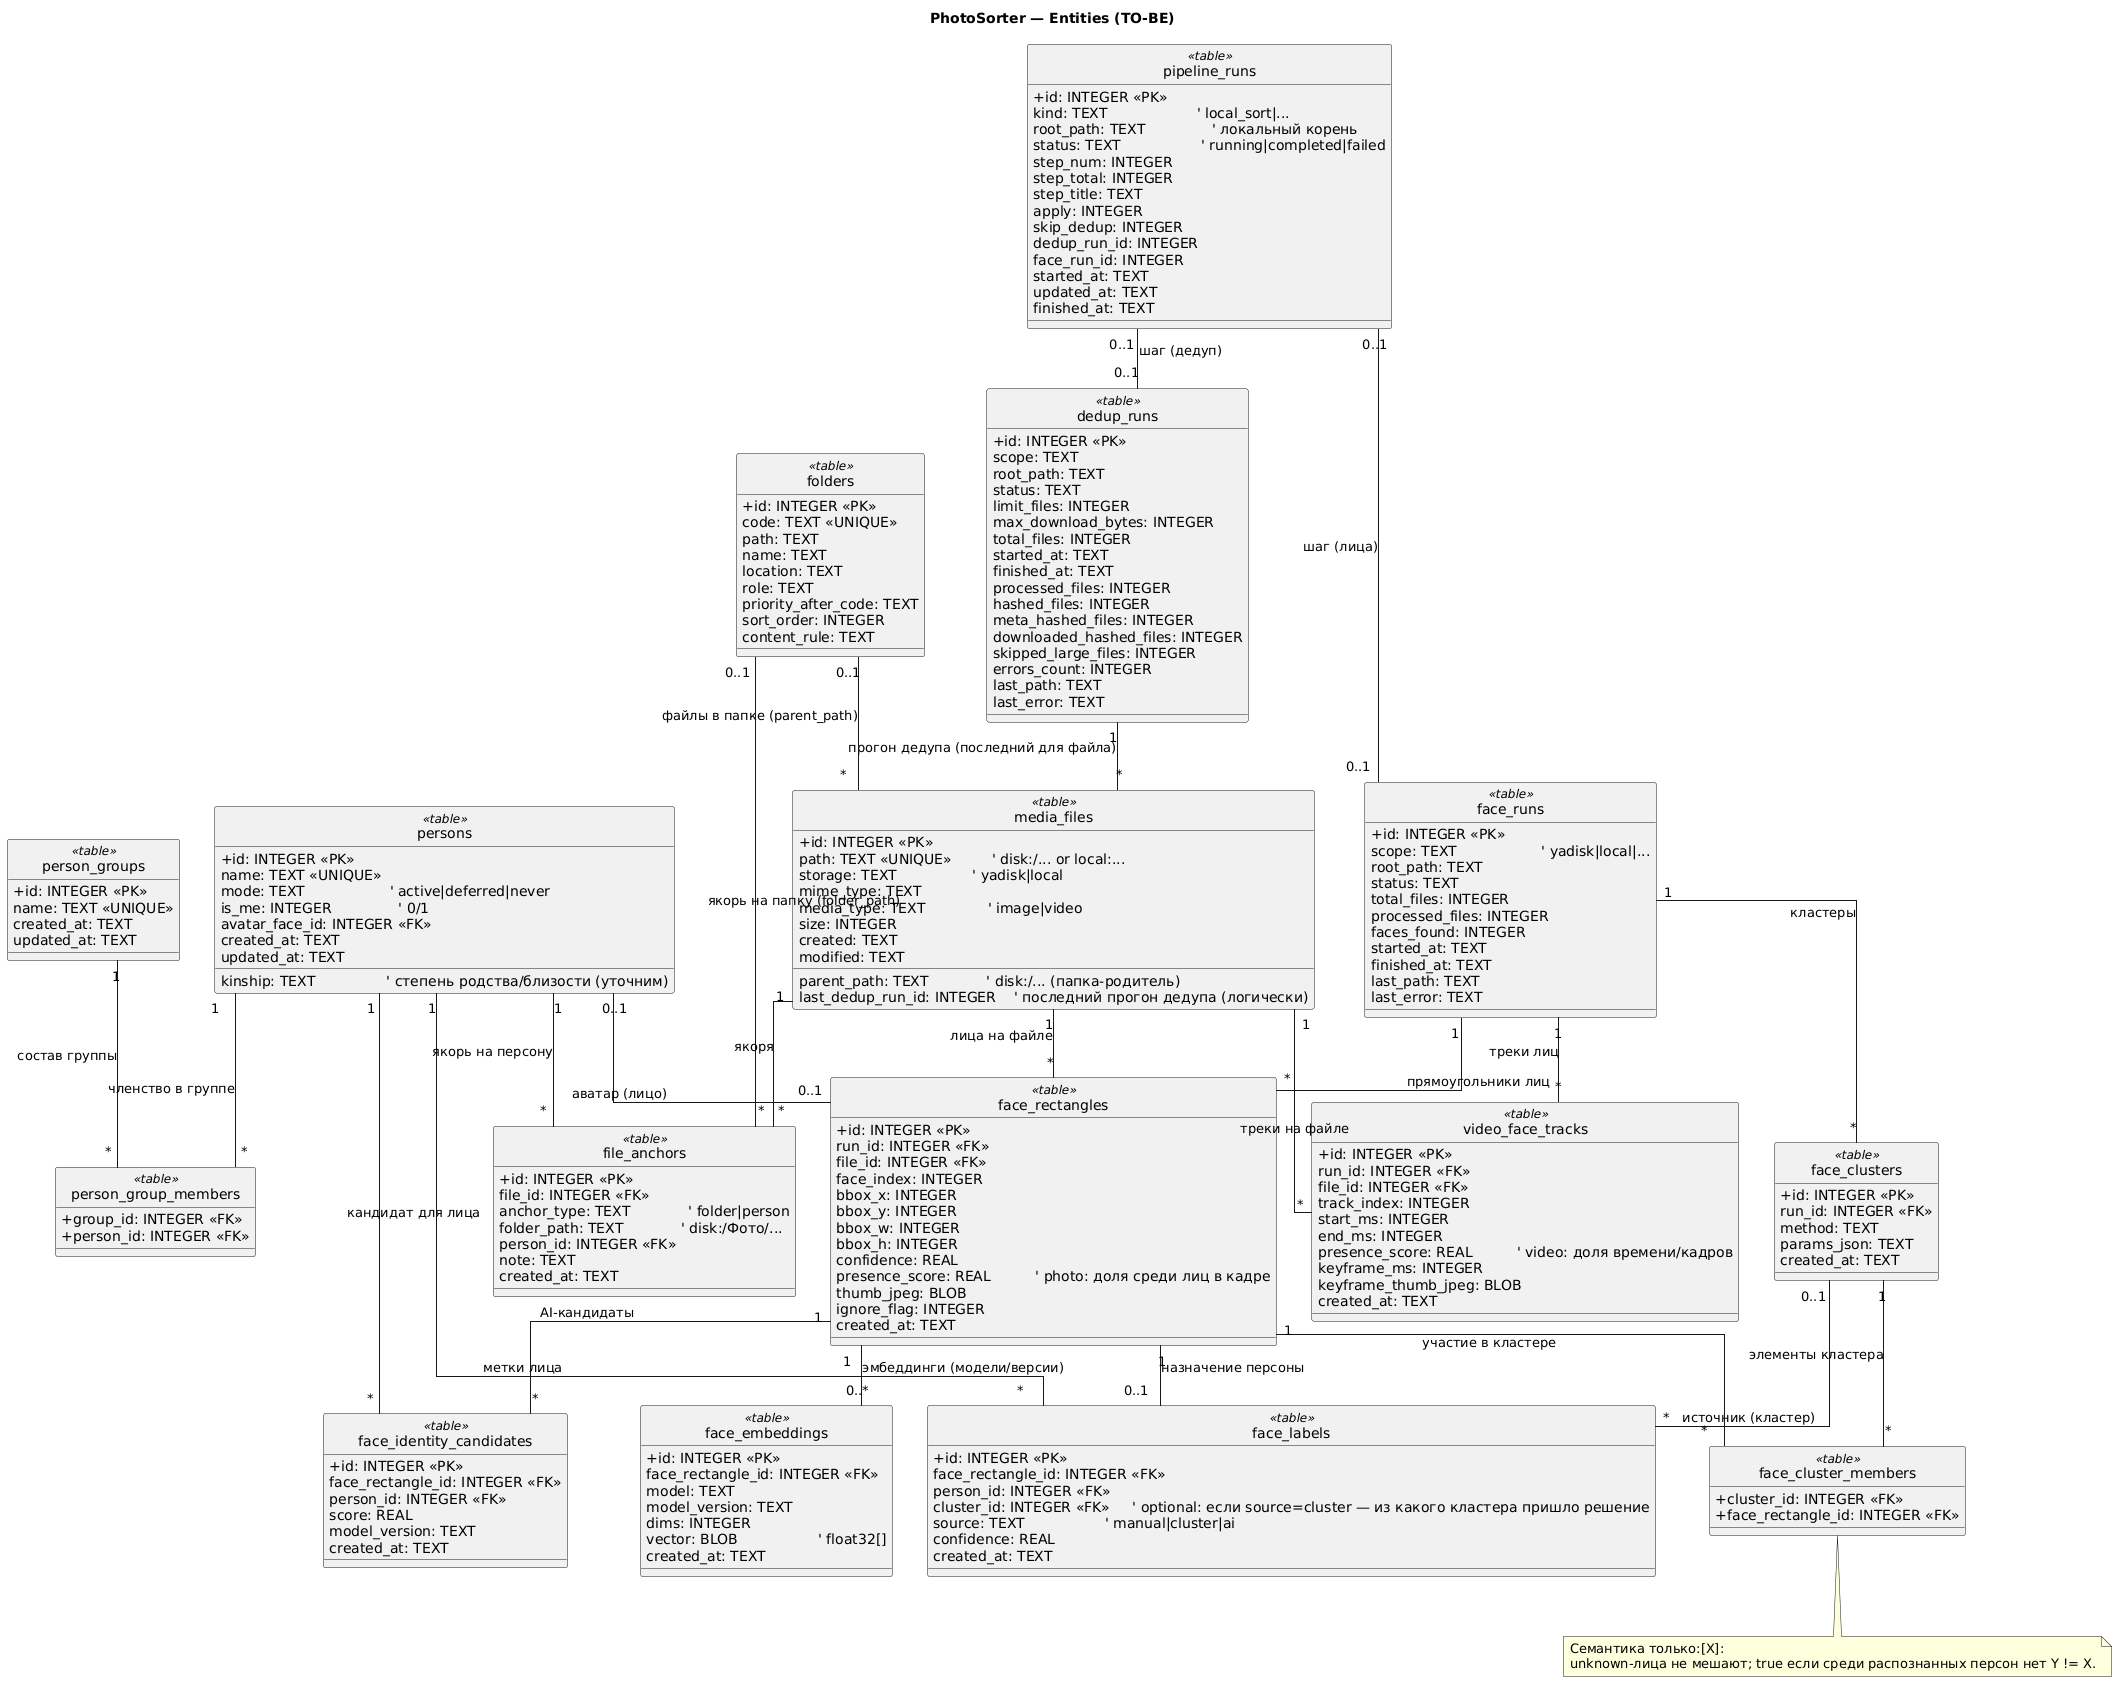

The diagram above was rendered by PlantUML. Its source (embedded in the PNG):
@startuml
hide circle
skinparam linetype ortho
skinparam classAttributeIconSize 0

title PhotoSorter — Entities (TO-BE)

' TO-BE: целевая схема под распознавание лиц + разметку + сортировку.
' Это не 1:1 с текущей БД, а желаемая структура.

class persons <<table>> {
  +id: INTEGER <<PK>>
  name: TEXT <<UNIQUE>>
  mode: TEXT                   ' active|deferred|never
  is_me: INTEGER               ' 0/1
  kinship: TEXT                ' степень родства/близости (уточним)
  avatar_face_id: INTEGER <<FK>>
  created_at: TEXT
  updated_at: TEXT
}

class person_groups <<table>> {
  +id: INTEGER <<PK>>
  name: TEXT <<UNIQUE>>
  created_at: TEXT
  updated_at: TEXT
}

class person_group_members <<table>> {
  +group_id: INTEGER <<FK>>
  +person_id: INTEGER <<FK>>
}

person_groups "1" -- "*" person_group_members : состав группы
persons "1" -- "*" person_group_members : членство в группе

class folders <<table>> {
  +id: INTEGER <<PK>>
  code: TEXT <<UNIQUE>>
  path: TEXT
  name: TEXT
  location: TEXT
  role: TEXT
  priority_after_code: TEXT
  sort_order: INTEGER
  content_rule: TEXT
}

class pipeline_runs <<table>> {
  +id: INTEGER <<PK>>
  kind: TEXT                    ' local_sort|...
  root_path: TEXT               ' локальный корень
  status: TEXT                  ' running|completed|failed
  step_num: INTEGER
  step_total: INTEGER
  step_title: TEXT
  apply: INTEGER
  skip_dedup: INTEGER
  dedup_run_id: INTEGER
  face_run_id: INTEGER
  started_at: TEXT
  updated_at: TEXT
  finished_at: TEXT
}

class media_files <<table>> {
  +id: INTEGER <<PK>>
  path: TEXT <<UNIQUE>>         ' disk:/... or local:...
  parent_path: TEXT             ' disk:/... (папка-родитель)
  storage: TEXT                 ' yadisk|local
  mime_type: TEXT
  media_type: TEXT              ' image|video
  size: INTEGER
  created: TEXT
  modified: TEXT
  last_dedup_run_id: INTEGER    ' последний прогон дедупа (логически)
}

class dedup_runs <<table>> {
  +id: INTEGER <<PK>>
  scope: TEXT
  root_path: TEXT
  status: TEXT
  limit_files: INTEGER
  max_download_bytes: INTEGER
  total_files: INTEGER
  started_at: TEXT
  finished_at: TEXT
  processed_files: INTEGER
  hashed_files: INTEGER
  meta_hashed_files: INTEGER
  downloaded_hashed_files: INTEGER
  skipped_large_files: INTEGER
  errors_count: INTEGER
  last_path: TEXT
  last_error: TEXT
}

dedup_runs "1" -- "*" media_files : прогон дедупа (последний для файла)
pipeline_runs "0..1" -- "0..1" dedup_runs : шаг (дедуп)

class face_runs <<table>> {
  +id: INTEGER <<PK>>
  scope: TEXT                   ' yadisk|local|...
  root_path: TEXT
  status: TEXT
  total_files: INTEGER
  processed_files: INTEGER
  faces_found: INTEGER
  started_at: TEXT
  finished_at: TEXT
  last_path: TEXT
  last_error: TEXT
}

class face_rectangles <<table>> {
  +id: INTEGER <<PK>>
  run_id: INTEGER <<FK>>
  file_id: INTEGER <<FK>>
  face_index: INTEGER
  bbox_x: INTEGER
  bbox_y: INTEGER
  bbox_w: INTEGER
  bbox_h: INTEGER
  confidence: REAL
  presence_score: REAL          ' photo: доля среди лиц в кадре
  thumb_jpeg: BLOB
  ignore_flag: INTEGER
  created_at: TEXT
}

face_runs "1" -- "*" face_rectangles : прямоугольники лиц
media_files "1" -- "*" face_rectangles : лица на файле
persons "0..1" -- "0..1" face_rectangles : аватар (лицо)
folders "0..1" -- "*" media_files : файлы в папке (parent_path)
pipeline_runs "0..1" -- "0..1" face_runs : шаг (лица)

class face_labels <<table>> {
  +id: INTEGER <<PK>>
  face_rectangle_id: INTEGER <<FK>>
  person_id: INTEGER <<FK>>
  cluster_id: INTEGER <<FK>>     ' optional: если source=cluster — из какого кластера пришло решение
  source: TEXT                  ' manual|cluster|ai
  confidence: REAL
  created_at: TEXT
}

face_rectangles "1" -- "0..1" face_labels : назначение персоны
persons "1" -- "*" face_labels : метки лица
face_clusters "0..1" -- "*" face_labels : источник (кластер)

class face_identity_candidates <<table>> {
  +id: INTEGER <<PK>>
  face_rectangle_id: INTEGER <<FK>>
  person_id: INTEGER <<FK>>
  score: REAL
  model_version: TEXT
  created_at: TEXT
}

face_rectangles "1" -- "*" face_identity_candidates : AI-кандидаты
persons "1" -- "*" face_identity_candidates : кандидат для лица

class file_anchors <<table>> {
  +id: INTEGER <<PK>>
  file_id: INTEGER <<FK>>
  anchor_type: TEXT             ' folder|person
  folder_path: TEXT             ' disk:/Фото/...
  person_id: INTEGER <<FK>>
  note: TEXT
  created_at: TEXT
}

media_files "1" -- "*" file_anchors : якоря
persons "1" -- "*" file_anchors : якорь на персону
folders "0..1" -- "*" file_anchors : якорь на папку (folder_path)

class video_face_tracks <<table>> {
  +id: INTEGER <<PK>>
  run_id: INTEGER <<FK>>
  file_id: INTEGER <<FK>>
  track_index: INTEGER
  start_ms: INTEGER
  end_ms: INTEGER
  presence_score: REAL          ' video: доля времени/кадров
  keyframe_ms: INTEGER
  keyframe_thumb_jpeg: BLOB
  created_at: TEXT
}

face_runs "1" -- "*" video_face_tracks : треки лиц
media_files "1" -- "*" video_face_tracks : треки на файле

class face_embeddings <<table>> {
  +id: INTEGER <<PK>>
  face_rectangle_id: INTEGER <<FK>>
  model: TEXT
  model_version: TEXT
  dims: INTEGER
  vector: BLOB                  ' float32[]
  created_at: TEXT
}

face_rectangles "1" -- "0..*" face_embeddings : эмбеддинги (модели/версии)

class face_clusters <<table>> {
  +id: INTEGER <<PK>>
  run_id: INTEGER <<FK>>
  method: TEXT
  params_json: TEXT
  created_at: TEXT
}

class face_cluster_members <<table>> {
  +cluster_id: INTEGER <<FK>>
  +face_rectangle_id: INTEGER <<FK>>
}

face_runs "1" -- "*" face_clusters : кластеры
face_clusters "1" -- "*" face_cluster_members : элементы кластера
face_rectangles "1" -- "*" face_cluster_members : участие в кластере

note bottom
  Семантика только:[X]:
  unknown-лица не мешают; true если среди распознанных персон нет Y != X.
end note
@enduml